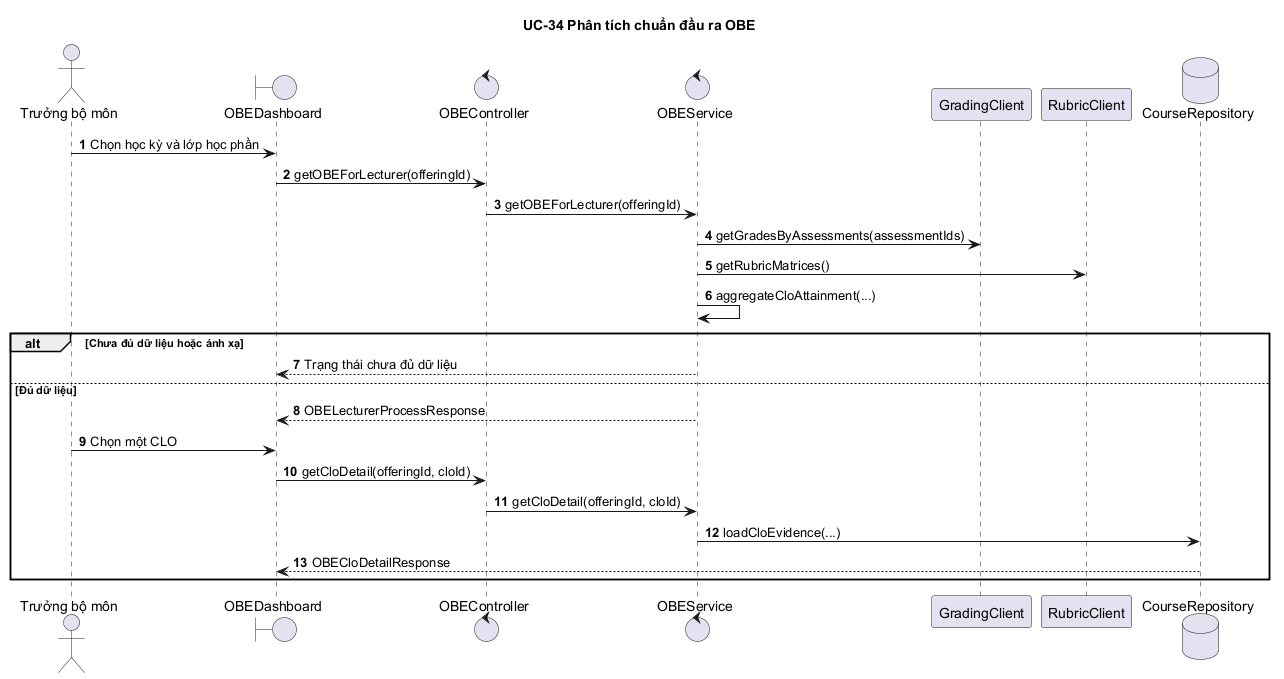

The diagram above was rendered by PlantUML. Its source (embedded in the PNG):
@startuml
autonumber
title UC-34 Phân tích chuẩn đầu ra OBE
actor "Trưởng bộ môn" as TBM
boundary "OBEDashboard" as UI
control "OBEController" as C
control "OBEService" as S
participant "GradingClient" as GC
participant "RubricClient" as RC
database "CourseRepository" as DB
TBM -> UI : Chọn học kỳ và lớp học phần
UI -> C : getOBEForLecturer(offeringId)
C -> S : getOBEForLecturer(offeringId)
S -> GC : getGradesByAssessments(assessmentIds)
S -> RC : getRubricMatrices()
S -> S : aggregateCloAttainment(...)
alt Chưa đủ dữ liệu hoặc ánh xạ
  S --> UI : Trạng thái chưa đủ dữ liệu
else Đủ dữ liệu
  S --> UI : OBELecturerProcessResponse
  TBM -> UI : Chọn một CLO
  UI -> C : getCloDetail(offeringId, cloId)
  C -> S : getCloDetail(offeringId, cloId)
  S -> DB : loadCloEvidence(...)
  DB --> UI : OBECloDetailResponse
end
@enduml